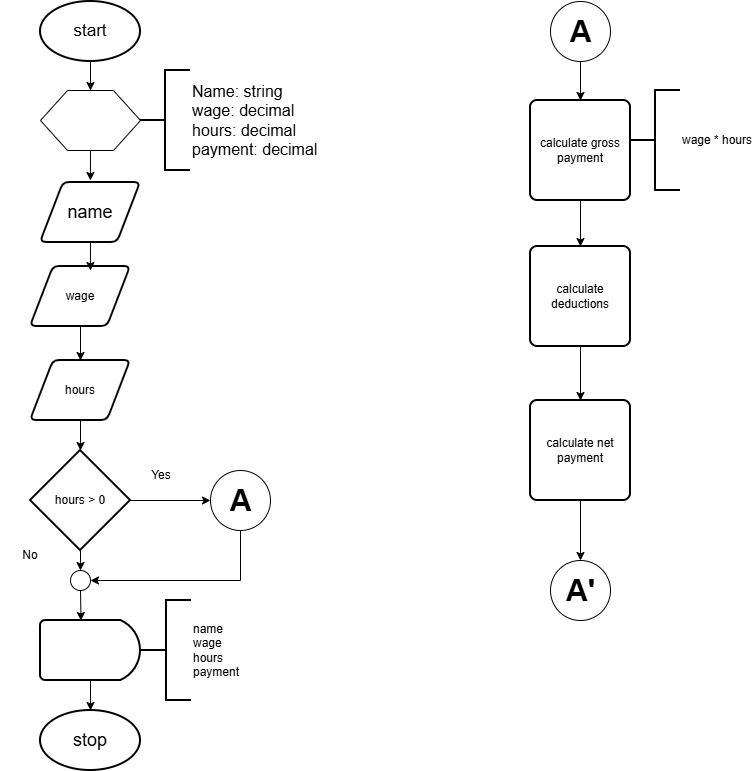

The diagram above was exported from draw.io. Its source (the exported page's mxGraphModel, read from the mxfile embedded in the PNG):
<mxGraphModel dx="1410" dy="825" grid="1" gridSize="10" guides="1" tooltips="1" connect="1" arrows="1" fold="1" page="1" pageScale="1" pageWidth="850" pageHeight="1100" math="0" shadow="0">
  <root>
    <mxCell id="0" />
    <mxCell id="1" parent="0" />
    <mxCell id="mYjS904aSyiOZzW2eg0W-15" edge="1" parent="1" source="mYjS904aSyiOZzW2eg0W-1" style="edgeStyle=orthogonalEdgeStyle;rounded=0;orthogonalLoop=1;jettySize=auto;html=1;exitX=0.5;exitY=1;exitDx=0;exitDy=0;exitPerimeter=0;entryX=0.5;entryY=0;entryDx=0;entryDy=0;" target="mYjS904aSyiOZzW2eg0W-3">
      <mxGeometry relative="1" as="geometry" />
    </mxCell>
    <mxCell id="mYjS904aSyiOZzW2eg0W-1" parent="1" style="strokeWidth=2;html=1;shape=mxgraph.flowchart.start_1;whiteSpace=wrap;" value="&lt;font style=&quot;font-size: 17px;&quot;&gt;start&lt;/font&gt;" vertex="1">
      <mxGeometry height="60" width="100" x="110" y="21" as="geometry" />
    </mxCell>
    <mxCell id="mYjS904aSyiOZzW2eg0W-2" parent="1" style="strokeWidth=2;html=1;shape=mxgraph.flowchart.start_1;whiteSpace=wrap;" value="&lt;font style=&quot;font-size: 18px;&quot;&gt;stop&lt;/font&gt;" vertex="1">
      <mxGeometry height="60" width="100" x="110" y="730" as="geometry" />
    </mxCell>
    <mxCell id="mYjS904aSyiOZzW2eg0W-16" edge="1" parent="1" source="mYjS904aSyiOZzW2eg0W-3" style="edgeStyle=orthogonalEdgeStyle;rounded=0;orthogonalLoop=1;jettySize=auto;html=1;exitX=0.5;exitY=1;exitDx=0;exitDy=0;">
      <mxGeometry relative="1" as="geometry">
        <mxPoint x="159.88235294117658" y="200" as="targetPoint" />
      </mxGeometry>
    </mxCell>
    <mxCell id="mYjS904aSyiOZzW2eg0W-3" parent="1" style="verticalLabelPosition=bottom;verticalAlign=top;html=1;shape=hexagon;perimeter=hexagonPerimeter2;arcSize=6;size=0.27;" value="" vertex="1">
      <mxGeometry height="60" width="100" x="110" y="110" as="geometry" />
    </mxCell>
    <mxCell id="mYjS904aSyiOZzW2eg0W-4" parent="1" style="strokeWidth=2;html=1;shape=mxgraph.flowchart.annotation_2;align=left;labelPosition=right;pointerEvents=1;" value="&lt;font style=&quot;font-size: 16px;&quot;&gt;Name: string&lt;/font&gt;&lt;div&gt;&lt;font style=&quot;font-size: 16px;&quot;&gt;wage: decimal&lt;/font&gt;&lt;/div&gt;&lt;div&gt;&lt;font style=&quot;font-size: 16px;&quot;&gt;hours: decimal&lt;/font&gt;&lt;/div&gt;&lt;div&gt;&lt;font style=&quot;font-size: 16px;&quot;&gt;payment: decimal&lt;/font&gt;&lt;/div&gt;" vertex="1">
      <mxGeometry height="100" width="50" x="210" y="90" as="geometry" />
    </mxCell>
    <mxCell id="mYjS904aSyiOZzW2eg0W-6" parent="1" style="shape=parallelogram;html=1;strokeWidth=2;perimeter=parallelogramPerimeter;whiteSpace=wrap;rounded=1;arcSize=12;size=0.23;" value="&lt;font style=&quot;font-size: 18px;&quot;&gt;name&lt;/font&gt;" vertex="1">
      <mxGeometry height="60" width="100" x="110" y="202" as="geometry" />
    </mxCell>
    <mxCell id="mYjS904aSyiOZzW2eg0W-18" edge="1" parent="1" source="mYjS904aSyiOZzW2eg0W-7" style="edgeStyle=orthogonalEdgeStyle;rounded=0;orthogonalLoop=1;jettySize=auto;html=1;exitX=0.5;exitY=1;exitDx=0;exitDy=0;entryX=0.5;entryY=0;entryDx=0;entryDy=0;" target="mYjS904aSyiOZzW2eg0W-9">
      <mxGeometry relative="1" as="geometry" />
    </mxCell>
    <mxCell id="mYjS904aSyiOZzW2eg0W-7" parent="1" style="shape=parallelogram;html=1;strokeWidth=2;perimeter=parallelogramPerimeter;whiteSpace=wrap;rounded=1;arcSize=12;size=0.23;" value="wage" vertex="1">
      <mxGeometry height="60" width="100" x="100" y="286" as="geometry" />
    </mxCell>
    <mxCell id="mYjS904aSyiOZzW2eg0W-9" parent="1" style="shape=parallelogram;html=1;strokeWidth=2;perimeter=parallelogramPerimeter;whiteSpace=wrap;rounded=1;arcSize=12;size=0.23;" value="hours" vertex="1">
      <mxGeometry height="60" width="100" x="100" y="380" as="geometry" />
    </mxCell>
    <mxCell id="mYjS904aSyiOZzW2eg0W-10" parent="1" style="strokeWidth=2;html=1;shape=mxgraph.flowchart.decision;whiteSpace=wrap;" value="hours &amp;gt; 0" vertex="1">
      <mxGeometry height="100" width="100" x="100" y="470" as="geometry" />
    </mxCell>
    <mxCell id="mYjS904aSyiOZzW2eg0W-11" parent="1" style="verticalLabelPosition=middle;verticalAlign=middle;html=1;shape=mxgraph.flowchart.on-page_reference;labelPosition=center;align=center;labelBorderColor=none;fontSize=30;fontStyle=1" value="A" vertex="1">
      <mxGeometry height="60" width="60" x="280" y="490" as="geometry" />
    </mxCell>
    <mxCell id="mYjS904aSyiOZzW2eg0W-12" parent="1" style="verticalLabelPosition=bottom;verticalAlign=top;html=1;shape=mxgraph.flowchart.on-page_reference;" value="" vertex="1">
      <mxGeometry height="20" width="20" x="140" y="590" as="geometry" />
    </mxCell>
    <mxCell id="mYjS904aSyiOZzW2eg0W-13" parent="1" style="strokeWidth=2;html=1;shape=mxgraph.flowchart.delay;whiteSpace=wrap;" value="" vertex="1">
      <mxGeometry height="60" width="100" x="110" y="640" as="geometry" />
    </mxCell>
    <mxCell id="mYjS904aSyiOZzW2eg0W-14" parent="1" style="strokeWidth=2;html=1;shape=mxgraph.flowchart.annotation_2;align=left;labelPosition=right;pointerEvents=1;" value="name&lt;div&gt;wage&lt;/div&gt;&lt;div&gt;hours&lt;/div&gt;&lt;div&gt;payment&lt;/div&gt;" vertex="1">
      <mxGeometry height="100" width="50" x="211" y="620" as="geometry" />
    </mxCell>
    <mxCell id="mYjS904aSyiOZzW2eg0W-17" edge="1" parent="1" source="mYjS904aSyiOZzW2eg0W-6" style="edgeStyle=orthogonalEdgeStyle;rounded=0;orthogonalLoop=1;jettySize=auto;html=1;exitX=0.5;exitY=1;exitDx=0;exitDy=0;entryX=0.599;entryY=0.067;entryDx=0;entryDy=0;entryPerimeter=0;" target="mYjS904aSyiOZzW2eg0W-7">
      <mxGeometry relative="1" as="geometry" />
    </mxCell>
    <mxCell id="mYjS904aSyiOZzW2eg0W-19" edge="1" parent="1" source="mYjS904aSyiOZzW2eg0W-9" style="edgeStyle=orthogonalEdgeStyle;rounded=0;orthogonalLoop=1;jettySize=auto;html=1;exitX=0.5;exitY=1;exitDx=0;exitDy=0;entryX=0.5;entryY=0;entryDx=0;entryDy=0;entryPerimeter=0;" target="mYjS904aSyiOZzW2eg0W-10">
      <mxGeometry relative="1" as="geometry" />
    </mxCell>
    <mxCell id="mYjS904aSyiOZzW2eg0W-20" edge="1" parent="1" source="mYjS904aSyiOZzW2eg0W-10" style="edgeStyle=orthogonalEdgeStyle;rounded=0;orthogonalLoop=1;jettySize=auto;html=1;exitX=1;exitY=0.5;exitDx=0;exitDy=0;exitPerimeter=0;entryX=0;entryY=0.5;entryDx=0;entryDy=0;entryPerimeter=0;" target="mYjS904aSyiOZzW2eg0W-11">
      <mxGeometry relative="1" as="geometry" />
    </mxCell>
    <mxCell id="mYjS904aSyiOZzW2eg0W-21" edge="1" parent="1" source="mYjS904aSyiOZzW2eg0W-10" style="edgeStyle=orthogonalEdgeStyle;rounded=0;orthogonalLoop=1;jettySize=auto;html=1;exitX=0.5;exitY=1;exitDx=0;exitDy=0;exitPerimeter=0;entryX=0.5;entryY=0;entryDx=0;entryDy=0;entryPerimeter=0;" target="mYjS904aSyiOZzW2eg0W-12">
      <mxGeometry relative="1" as="geometry" />
    </mxCell>
    <mxCell id="mYjS904aSyiOZzW2eg0W-22" edge="1" parent="1" source="mYjS904aSyiOZzW2eg0W-11" style="edgeStyle=orthogonalEdgeStyle;rounded=0;orthogonalLoop=1;jettySize=auto;html=1;exitX=0.5;exitY=1;exitDx=0;exitDy=0;exitPerimeter=0;entryX=1;entryY=0.5;entryDx=0;entryDy=0;entryPerimeter=0;" target="mYjS904aSyiOZzW2eg0W-12">
      <mxGeometry relative="1" as="geometry" />
    </mxCell>
    <mxCell id="mYjS904aSyiOZzW2eg0W-23" edge="1" parent="1" source="mYjS904aSyiOZzW2eg0W-12" style="edgeStyle=orthogonalEdgeStyle;rounded=0;orthogonalLoop=1;jettySize=auto;html=1;exitX=0.5;exitY=1;exitDx=0;exitDy=0;exitPerimeter=0;entryX=0.405;entryY=0;entryDx=0;entryDy=0;entryPerimeter=0;" target="mYjS904aSyiOZzW2eg0W-13">
      <mxGeometry relative="1" as="geometry" />
    </mxCell>
    <mxCell id="mYjS904aSyiOZzW2eg0W-24" edge="1" parent="1" source="mYjS904aSyiOZzW2eg0W-13" style="edgeStyle=orthogonalEdgeStyle;rounded=0;orthogonalLoop=1;jettySize=auto;html=1;exitX=0.5;exitY=1;exitDx=0;exitDy=0;exitPerimeter=0;entryX=0.5;entryY=0;entryDx=0;entryDy=0;entryPerimeter=0;" target="mYjS904aSyiOZzW2eg0W-2">
      <mxGeometry relative="1" as="geometry" />
    </mxCell>
    <mxCell id="mYjS904aSyiOZzW2eg0W-25" parent="1" style="text;html=1;whiteSpace=wrap;strokeColor=none;fillColor=none;align=center;verticalAlign=middle;rounded=0;" value="Yes" vertex="1">
      <mxGeometry height="30" width="60" x="201" y="480" as="geometry" />
    </mxCell>
    <mxCell id="mYjS904aSyiOZzW2eg0W-26" parent="1" style="text;html=1;whiteSpace=wrap;strokeColor=none;fillColor=none;align=center;verticalAlign=middle;rounded=0;" value="No" vertex="1">
      <mxGeometry height="30" width="60" x="70" y="560" as="geometry" />
    </mxCell>
    <mxCell id="mYjS904aSyiOZzW2eg0W-33" edge="1" parent="1" source="mYjS904aSyiOZzW2eg0W-28" style="edgeStyle=orthogonalEdgeStyle;rounded=0;orthogonalLoop=1;jettySize=auto;html=1;exitX=0.5;exitY=1;exitDx=0;exitDy=0;exitPerimeter=0;entryX=0.5;entryY=0;entryDx=0;entryDy=0;" target="mYjS904aSyiOZzW2eg0W-29">
      <mxGeometry relative="1" as="geometry" />
    </mxCell>
    <mxCell id="mYjS904aSyiOZzW2eg0W-28" parent="1" style="verticalLabelPosition=middle;verticalAlign=middle;html=1;shape=mxgraph.flowchart.on-page_reference;labelBorderColor=none;fontSize=30;fontStyle=1;labelPosition=center;align=center;" value="A" vertex="1">
      <mxGeometry height="60" width="60" x="620" y="21" as="geometry" />
    </mxCell>
    <mxCell id="mYjS904aSyiOZzW2eg0W-34" edge="1" parent="1" source="mYjS904aSyiOZzW2eg0W-29" style="edgeStyle=orthogonalEdgeStyle;rounded=0;orthogonalLoop=1;jettySize=auto;html=1;exitX=0.5;exitY=1;exitDx=0;exitDy=0;entryX=0.5;entryY=0;entryDx=0;entryDy=0;" target="mYjS904aSyiOZzW2eg0W-30">
      <mxGeometry relative="1" as="geometry" />
    </mxCell>
    <mxCell id="mYjS904aSyiOZzW2eg0W-29" parent="1" style="rounded=1;whiteSpace=wrap;html=1;absoluteArcSize=1;arcSize=14;strokeWidth=2;" value="calculate gross payment" vertex="1">
      <mxGeometry height="100" width="100" x="600" y="120" as="geometry" />
    </mxCell>
    <mxCell id="mYjS904aSyiOZzW2eg0W-35" edge="1" parent="1" source="mYjS904aSyiOZzW2eg0W-30" style="edgeStyle=orthogonalEdgeStyle;rounded=0;orthogonalLoop=1;jettySize=auto;html=1;exitX=0.5;exitY=1;exitDx=0;exitDy=0;entryX=0.5;entryY=0;entryDx=0;entryDy=0;" target="mYjS904aSyiOZzW2eg0W-31">
      <mxGeometry relative="1" as="geometry" />
    </mxCell>
    <mxCell id="mYjS904aSyiOZzW2eg0W-30" parent="1" style="rounded=1;whiteSpace=wrap;html=1;absoluteArcSize=1;arcSize=14;strokeWidth=2;" value="calculate deductions" vertex="1">
      <mxGeometry height="100" width="100" x="600" y="266" as="geometry" />
    </mxCell>
    <mxCell id="mYjS904aSyiOZzW2eg0W-31" parent="1" style="rounded=1;whiteSpace=wrap;html=1;absoluteArcSize=1;arcSize=14;strokeWidth=2;" value="calculate net payment" vertex="1">
      <mxGeometry height="100" width="100" x="600" y="420" as="geometry" />
    </mxCell>
    <mxCell id="mYjS904aSyiOZzW2eg0W-32" parent="1" style="verticalLabelPosition=middle;verticalAlign=middle;html=1;shape=mxgraph.flowchart.on-page_reference;fontSize=30;fontStyle=1;labelPosition=center;align=center;" value="A'" vertex="1">
      <mxGeometry height="60" width="60" x="620" y="580" as="geometry" />
    </mxCell>
    <mxCell id="mYjS904aSyiOZzW2eg0W-36" edge="1" parent="1" source="mYjS904aSyiOZzW2eg0W-31" style="edgeStyle=orthogonalEdgeStyle;rounded=0;orthogonalLoop=1;jettySize=auto;html=1;exitX=0.5;exitY=1;exitDx=0;exitDy=0;entryX=0.5;entryY=0;entryDx=0;entryDy=0;entryPerimeter=0;" target="mYjS904aSyiOZzW2eg0W-32">
      <mxGeometry relative="1" as="geometry" />
    </mxCell>
    <mxCell id="mYjS904aSyiOZzW2eg0W-38" parent="1" style="strokeWidth=2;html=1;shape=mxgraph.flowchart.annotation_2;align=left;labelPosition=right;pointerEvents=1;" value="wage * hours" vertex="1">
      <mxGeometry height="100" width="50" x="700" y="110" as="geometry" />
    </mxCell>
  </root>
</mxGraphModel>